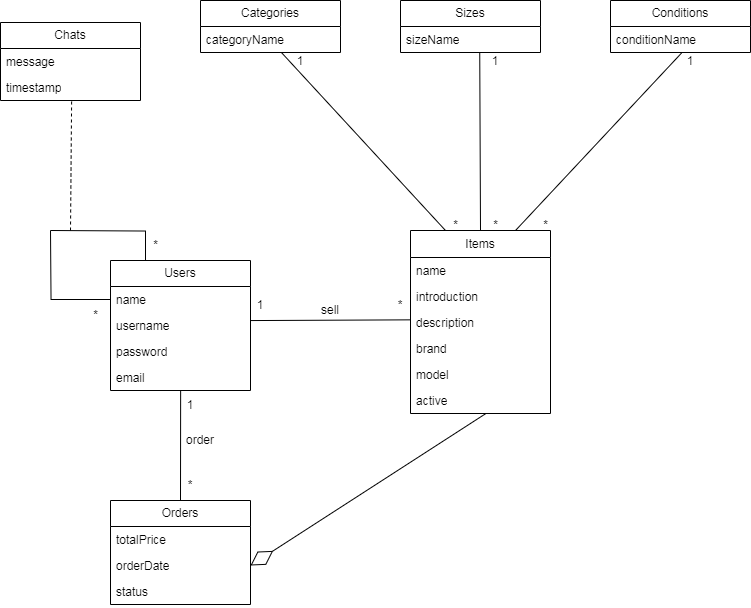

The diagram above was exported from draw.io. Its source (the exported page's mxGraphModel, read from the mxfile embedded in the PNG):
<mxGraphModel dx="1235" dy="1793" grid="1" gridSize="10" guides="1" tooltips="1" connect="1" arrows="1" fold="1" page="1" pageScale="1" pageWidth="827" pageHeight="1169" math="0" shadow="0">
  <root>
    <mxCell id="0" />
    <mxCell id="1" parent="0" />
    <mxCell id="dIMaEq7UpcI14dBs9no9-1" value="Users" style="swimlane;fontStyle=0;childLayout=stackLayout;horizontal=1;startSize=26;fillColor=none;horizontalStack=0;resizeParent=1;resizeParentMax=0;resizeLast=0;collapsible=1;marginBottom=0;whiteSpace=wrap;html=1;" parent="1" vertex="1">
      <mxGeometry x="290" y="210" width="140" height="130" as="geometry" />
    </mxCell>
    <mxCell id="dIMaEq7UpcI14dBs9no9-2" value="name" style="text;strokeColor=none;fillColor=none;align=left;verticalAlign=top;spacingLeft=4;spacingRight=4;overflow=hidden;rotatable=0;points=[[0,0.5],[1,0.5]];portConstraint=eastwest;whiteSpace=wrap;html=1;" parent="dIMaEq7UpcI14dBs9no9-1" vertex="1">
      <mxGeometry y="26" width="140" height="26" as="geometry" />
    </mxCell>
    <mxCell id="dIMaEq7UpcI14dBs9no9-3" value="username" style="text;strokeColor=none;fillColor=none;align=left;verticalAlign=top;spacingLeft=4;spacingRight=4;overflow=hidden;rotatable=0;points=[[0,0.5],[1,0.5]];portConstraint=eastwest;whiteSpace=wrap;html=1;" parent="dIMaEq7UpcI14dBs9no9-1" vertex="1">
      <mxGeometry y="52" width="140" height="26" as="geometry" />
    </mxCell>
    <mxCell id="dIMaEq7UpcI14dBs9no9-4" value="password" style="text;strokeColor=none;fillColor=none;align=left;verticalAlign=top;spacingLeft=4;spacingRight=4;overflow=hidden;rotatable=0;points=[[0,0.5],[1,0.5]];portConstraint=eastwest;whiteSpace=wrap;html=1;" parent="dIMaEq7UpcI14dBs9no9-1" vertex="1">
      <mxGeometry y="78" width="140" height="26" as="geometry" />
    </mxCell>
    <mxCell id="dIMaEq7UpcI14dBs9no9-5" value="email" style="text;strokeColor=none;fillColor=none;align=left;verticalAlign=top;spacingLeft=4;spacingRight=4;overflow=hidden;rotatable=0;points=[[0,0.5],[1,0.5]];portConstraint=eastwest;whiteSpace=wrap;html=1;" parent="dIMaEq7UpcI14dBs9no9-1" vertex="1">
      <mxGeometry y="104" width="140" height="26" as="geometry" />
    </mxCell>
    <mxCell id="dIMaEq7UpcI14dBs9no9-6" value="Items" style="swimlane;fontStyle=0;childLayout=stackLayout;horizontal=1;startSize=27;fillColor=none;horizontalStack=0;resizeParent=1;resizeParentMax=0;resizeLast=0;collapsible=1;marginBottom=0;whiteSpace=wrap;html=1;" parent="1" vertex="1">
      <mxGeometry x="590" y="180" width="140" height="183" as="geometry" />
    </mxCell>
    <mxCell id="dIMaEq7UpcI14dBs9no9-7" value="name" style="text;strokeColor=none;fillColor=none;align=left;verticalAlign=top;spacingLeft=4;spacingRight=4;overflow=hidden;rotatable=0;points=[[0,0.5],[1,0.5]];portConstraint=eastwest;whiteSpace=wrap;html=1;" parent="dIMaEq7UpcI14dBs9no9-6" vertex="1">
      <mxGeometry y="27" width="140" height="26" as="geometry" />
    </mxCell>
    <mxCell id="dIMaEq7UpcI14dBs9no9-8" value="introduction" style="text;strokeColor=none;fillColor=none;align=left;verticalAlign=top;spacingLeft=4;spacingRight=4;overflow=hidden;rotatable=0;points=[[0,0.5],[1,0.5]];portConstraint=eastwest;whiteSpace=wrap;html=1;" parent="dIMaEq7UpcI14dBs9no9-6" vertex="1">
      <mxGeometry y="53" width="140" height="26" as="geometry" />
    </mxCell>
    <mxCell id="dIMaEq7UpcI14dBs9no9-9" value="description" style="text;strokeColor=none;fillColor=none;align=left;verticalAlign=top;spacingLeft=4;spacingRight=4;overflow=hidden;rotatable=0;points=[[0,0.5],[1,0.5]];portConstraint=eastwest;whiteSpace=wrap;html=1;" parent="dIMaEq7UpcI14dBs9no9-6" vertex="1">
      <mxGeometry y="79" width="140" height="26" as="geometry" />
    </mxCell>
    <mxCell id="dIMaEq7UpcI14dBs9no9-11" value="brand" style="text;strokeColor=none;fillColor=none;align=left;verticalAlign=top;spacingLeft=4;spacingRight=4;overflow=hidden;rotatable=0;points=[[0,0.5],[1,0.5]];portConstraint=eastwest;whiteSpace=wrap;html=1;" parent="dIMaEq7UpcI14dBs9no9-6" vertex="1">
      <mxGeometry y="105" width="140" height="26" as="geometry" />
    </mxCell>
    <mxCell id="dIMaEq7UpcI14dBs9no9-12" value="model" style="text;strokeColor=none;fillColor=none;align=left;verticalAlign=top;spacingLeft=4;spacingRight=4;overflow=hidden;rotatable=0;points=[[0,0.5],[1,0.5]];portConstraint=eastwest;whiteSpace=wrap;html=1;" parent="dIMaEq7UpcI14dBs9no9-6" vertex="1">
      <mxGeometry y="131" width="140" height="26" as="geometry" />
    </mxCell>
    <mxCell id="dIMaEq7UpcI14dBs9no9-15" value="active" style="text;strokeColor=none;fillColor=none;align=left;verticalAlign=top;spacingLeft=4;spacingRight=4;overflow=hidden;rotatable=0;points=[[0,0.5],[1,0.5]];portConstraint=eastwest;whiteSpace=wrap;html=1;" parent="dIMaEq7UpcI14dBs9no9-6" vertex="1">
      <mxGeometry y="157" width="140" height="26" as="geometry" />
    </mxCell>
    <mxCell id="t66Afg1-j_v2jFmdyc4x-1" value="Categories" style="swimlane;fontStyle=0;childLayout=stackLayout;horizontal=1;startSize=26;fillColor=none;horizontalStack=0;resizeParent=1;resizeParentMax=0;resizeLast=0;collapsible=1;marginBottom=0;whiteSpace=wrap;html=1;" vertex="1" parent="1">
      <mxGeometry x="380" y="-50" width="140" height="52" as="geometry" />
    </mxCell>
    <mxCell id="t66Afg1-j_v2jFmdyc4x-2" value="categoryName" style="text;strokeColor=none;fillColor=none;align=left;verticalAlign=top;spacingLeft=4;spacingRight=4;overflow=hidden;rotatable=0;points=[[0,0.5],[1,0.5]];portConstraint=eastwest;whiteSpace=wrap;html=1;" vertex="1" parent="t66Afg1-j_v2jFmdyc4x-1">
      <mxGeometry y="26" width="140" height="26" as="geometry" />
    </mxCell>
    <mxCell id="t66Afg1-j_v2jFmdyc4x-5" value="Sizes" style="swimlane;fontStyle=0;childLayout=stackLayout;horizontal=1;startSize=26;fillColor=none;horizontalStack=0;resizeParent=1;resizeParentMax=0;resizeLast=0;collapsible=1;marginBottom=0;whiteSpace=wrap;html=1;" vertex="1" parent="1">
      <mxGeometry x="580" y="-50" width="140" height="52" as="geometry" />
    </mxCell>
    <mxCell id="t66Afg1-j_v2jFmdyc4x-6" value="sizeName" style="text;strokeColor=none;fillColor=none;align=left;verticalAlign=top;spacingLeft=4;spacingRight=4;overflow=hidden;rotatable=0;points=[[0,0.5],[1,0.5]];portConstraint=eastwest;whiteSpace=wrap;html=1;" vertex="1" parent="t66Afg1-j_v2jFmdyc4x-5">
      <mxGeometry y="26" width="140" height="26" as="geometry" />
    </mxCell>
    <mxCell id="t66Afg1-j_v2jFmdyc4x-9" value="Conditions" style="swimlane;fontStyle=0;childLayout=stackLayout;horizontal=1;startSize=26;fillColor=none;horizontalStack=0;resizeParent=1;resizeParentMax=0;resizeLast=0;collapsible=1;marginBottom=0;whiteSpace=wrap;html=1;" vertex="1" parent="1">
      <mxGeometry x="790" y="-50" width="140" height="52" as="geometry" />
    </mxCell>
    <mxCell id="t66Afg1-j_v2jFmdyc4x-10" value="conditionName" style="text;strokeColor=none;fillColor=none;align=left;verticalAlign=top;spacingLeft=4;spacingRight=4;overflow=hidden;rotatable=0;points=[[0,0.5],[1,0.5]];portConstraint=eastwest;whiteSpace=wrap;html=1;" vertex="1" parent="t66Afg1-j_v2jFmdyc4x-9">
      <mxGeometry y="26" width="140" height="26" as="geometry" />
    </mxCell>
    <mxCell id="t66Afg1-j_v2jFmdyc4x-21" value="" style="endArrow=none;startArrow=none;endFill=0;startFill=0;endSize=8;html=1;verticalAlign=bottom;labelBackgroundColor=none;strokeWidth=1;rounded=0;exitX=0.578;exitY=1;exitDx=0;exitDy=0;exitPerimeter=0;entryX=0.25;entryY=0;entryDx=0;entryDy=0;" edge="1" parent="1" source="t66Afg1-j_v2jFmdyc4x-2" target="dIMaEq7UpcI14dBs9no9-6">
      <mxGeometry width="160" relative="1" as="geometry">
        <mxPoint x="510" y="110" as="sourcePoint" />
        <mxPoint x="670" y="110" as="targetPoint" />
      </mxGeometry>
    </mxCell>
    <mxCell id="t66Afg1-j_v2jFmdyc4x-22" value="" style="endArrow=none;startArrow=none;endFill=0;startFill=0;endSize=8;html=1;verticalAlign=bottom;labelBackgroundColor=none;strokeWidth=1;rounded=0;exitX=0.566;exitY=1;exitDx=0;exitDy=0;exitPerimeter=0;entryX=0.5;entryY=0;entryDx=0;entryDy=0;" edge="1" parent="1" source="t66Afg1-j_v2jFmdyc4x-6" target="dIMaEq7UpcI14dBs9no9-6">
      <mxGeometry width="160" relative="1" as="geometry">
        <mxPoint x="550" y="-120" as="sourcePoint" />
        <mxPoint x="660" y="190.00000000000023" as="targetPoint" />
      </mxGeometry>
    </mxCell>
    <mxCell id="t66Afg1-j_v2jFmdyc4x-23" value="" style="endArrow=none;startArrow=none;endFill=0;startFill=0;endSize=8;html=1;verticalAlign=bottom;labelBackgroundColor=none;strokeWidth=1;rounded=0;exitX=0.511;exitY=1;exitDx=0;exitDy=0;exitPerimeter=0;entryX=0.75;entryY=0;entryDx=0;entryDy=0;" edge="1" parent="1" source="t66Afg1-j_v2jFmdyc4x-10" target="dIMaEq7UpcI14dBs9no9-6">
      <mxGeometry width="160" relative="1" as="geometry">
        <mxPoint x="827" y="30" as="sourcePoint" />
        <mxPoint x="828" y="208" as="targetPoint" />
      </mxGeometry>
    </mxCell>
    <mxCell id="t66Afg1-j_v2jFmdyc4x-24" value="*" style="text;html=1;align=center;verticalAlign=middle;resizable=0;points=[];autosize=1;strokeColor=none;fillColor=none;" vertex="1" parent="1">
      <mxGeometry x="710" y="160" width="30" height="30" as="geometry" />
    </mxCell>
    <mxCell id="t66Afg1-j_v2jFmdyc4x-28" value="*" style="text;html=1;align=center;verticalAlign=middle;resizable=0;points=[];autosize=1;strokeColor=none;fillColor=none;" vertex="1" parent="1">
      <mxGeometry x="660" y="160" width="30" height="30" as="geometry" />
    </mxCell>
    <mxCell id="t66Afg1-j_v2jFmdyc4x-29" value="*" style="text;html=1;align=center;verticalAlign=middle;resizable=0;points=[];autosize=1;strokeColor=none;fillColor=none;" vertex="1" parent="1">
      <mxGeometry x="620" y="160" width="30" height="30" as="geometry" />
    </mxCell>
    <mxCell id="t66Afg1-j_v2jFmdyc4x-30" value="1" style="text;html=1;align=center;verticalAlign=middle;whiteSpace=wrap;rounded=0;" vertex="1" parent="1">
      <mxGeometry x="470" y="2" width="20" height="18" as="geometry" />
    </mxCell>
    <mxCell id="t66Afg1-j_v2jFmdyc4x-31" value="1" style="text;html=1;align=center;verticalAlign=middle;whiteSpace=wrap;rounded=0;" vertex="1" parent="1">
      <mxGeometry x="665" y="2" width="20" height="18" as="geometry" />
    </mxCell>
    <mxCell id="t66Afg1-j_v2jFmdyc4x-32" value="1" style="text;html=1;align=center;verticalAlign=middle;whiteSpace=wrap;rounded=0;" vertex="1" parent="1">
      <mxGeometry x="860" y="2" width="20" height="18" as="geometry" />
    </mxCell>
    <mxCell id="t66Afg1-j_v2jFmdyc4x-33" value="" style="endArrow=none;html=1;edgeStyle=orthogonalEdgeStyle;rounded=0;entryX=0.25;entryY=0;entryDx=0;entryDy=0;" edge="1" parent="1" target="dIMaEq7UpcI14dBs9no9-1">
      <mxGeometry relative="1" as="geometry">
        <mxPoint x="230" y="180" as="sourcePoint" />
        <mxPoint x="390" y="110" as="targetPoint" />
      </mxGeometry>
    </mxCell>
    <mxCell id="t66Afg1-j_v2jFmdyc4x-37" value="" style="endArrow=none;html=1;edgeStyle=orthogonalEdgeStyle;rounded=0;exitX=0;exitY=0.5;exitDx=0;exitDy=0;" edge="1" parent="1" source="dIMaEq7UpcI14dBs9no9-2">
      <mxGeometry relative="1" as="geometry">
        <mxPoint x="90" y="190" as="sourcePoint" />
        <mxPoint x="230" y="180" as="targetPoint" />
      </mxGeometry>
    </mxCell>
    <mxCell id="t66Afg1-j_v2jFmdyc4x-38" value="*" style="text;html=1;align=center;verticalAlign=middle;resizable=0;points=[];autosize=1;strokeColor=none;fillColor=none;" vertex="1" parent="1">
      <mxGeometry x="260" y="250" width="30" height="30" as="geometry" />
    </mxCell>
    <mxCell id="t66Afg1-j_v2jFmdyc4x-39" value="*" style="text;html=1;align=center;verticalAlign=middle;resizable=0;points=[];autosize=1;strokeColor=none;fillColor=none;" vertex="1" parent="1">
      <mxGeometry x="320" y="180" width="30" height="30" as="geometry" />
    </mxCell>
    <mxCell id="t66Afg1-j_v2jFmdyc4x-40" value="" style="endArrow=none;dashed=1;html=1;rounded=0;entryX=0.508;entryY=1.001;entryDx=0;entryDy=0;entryPerimeter=0;" edge="1" parent="1" target="t66Afg1-j_v2jFmdyc4x-43">
      <mxGeometry width="50" height="50" relative="1" as="geometry">
        <mxPoint x="250" y="180" as="sourcePoint" />
        <mxPoint x="250.70000000000005" y="63.67600000000016" as="targetPoint" />
      </mxGeometry>
    </mxCell>
    <mxCell id="t66Afg1-j_v2jFmdyc4x-41" value="Chats" style="swimlane;fontStyle=0;childLayout=stackLayout;horizontal=1;startSize=26;fillColor=none;horizontalStack=0;resizeParent=1;resizeParentMax=0;resizeLast=0;collapsible=1;marginBottom=0;whiteSpace=wrap;html=1;" vertex="1" parent="1">
      <mxGeometry x="180" y="-28" width="140" height="78" as="geometry" />
    </mxCell>
    <mxCell id="t66Afg1-j_v2jFmdyc4x-42" value="message" style="text;strokeColor=none;fillColor=none;align=left;verticalAlign=top;spacingLeft=4;spacingRight=4;overflow=hidden;rotatable=0;points=[[0,0.5],[1,0.5]];portConstraint=eastwest;whiteSpace=wrap;html=1;" vertex="1" parent="t66Afg1-j_v2jFmdyc4x-41">
      <mxGeometry y="26" width="140" height="26" as="geometry" />
    </mxCell>
    <mxCell id="t66Afg1-j_v2jFmdyc4x-43" value="timestamp" style="text;strokeColor=none;fillColor=none;align=left;verticalAlign=top;spacingLeft=4;spacingRight=4;overflow=hidden;rotatable=0;points=[[0,0.5],[1,0.5]];portConstraint=eastwest;whiteSpace=wrap;html=1;" vertex="1" parent="t66Afg1-j_v2jFmdyc4x-41">
      <mxGeometry y="52" width="140" height="26" as="geometry" />
    </mxCell>
    <mxCell id="t66Afg1-j_v2jFmdyc4x-45" value="" style="endArrow=none;startArrow=none;endFill=0;startFill=0;endSize=8;html=1;verticalAlign=bottom;labelBackgroundColor=none;strokeWidth=1;rounded=0;exitX=1.004;exitY=0.31;exitDx=0;exitDy=0;entryX=-0.003;entryY=0.398;entryDx=0;entryDy=0;exitPerimeter=0;entryPerimeter=0;" edge="1" parent="1" source="dIMaEq7UpcI14dBs9no9-3" target="dIMaEq7UpcI14dBs9no9-9">
      <mxGeometry width="160" relative="1" as="geometry">
        <mxPoint x="510" y="380" as="sourcePoint" />
        <mxPoint x="511" y="558" as="targetPoint" />
      </mxGeometry>
    </mxCell>
    <mxCell id="t66Afg1-j_v2jFmdyc4x-46" value="1" style="text;html=1;align=center;verticalAlign=middle;whiteSpace=wrap;rounded=0;" vertex="1" parent="1">
      <mxGeometry x="430" y="240" width="20" height="30" as="geometry" />
    </mxCell>
    <mxCell id="t66Afg1-j_v2jFmdyc4x-47" value="*" style="text;html=1;align=center;verticalAlign=middle;whiteSpace=wrap;rounded=0;" vertex="1" parent="1">
      <mxGeometry x="570" y="240" width="20" height="30" as="geometry" />
    </mxCell>
    <mxCell id="t66Afg1-j_v2jFmdyc4x-48" value="sell" style="text;html=1;align=center;verticalAlign=middle;whiteSpace=wrap;rounded=0;" vertex="1" parent="1">
      <mxGeometry x="480" y="250" width="60" height="20" as="geometry" />
    </mxCell>
    <mxCell id="t66Afg1-j_v2jFmdyc4x-49" value="Orders" style="swimlane;fontStyle=0;childLayout=stackLayout;horizontal=1;startSize=26;fillColor=none;horizontalStack=0;resizeParent=1;resizeParentMax=0;resizeLast=0;collapsible=1;marginBottom=0;whiteSpace=wrap;html=1;" vertex="1" parent="1">
      <mxGeometry x="290" y="450" width="140" height="104" as="geometry" />
    </mxCell>
    <mxCell id="t66Afg1-j_v2jFmdyc4x-50" value="totalPrice" style="text;strokeColor=none;fillColor=none;align=left;verticalAlign=top;spacingLeft=4;spacingRight=4;overflow=hidden;rotatable=0;points=[[0,0.5],[1,0.5]];portConstraint=eastwest;whiteSpace=wrap;html=1;" vertex="1" parent="t66Afg1-j_v2jFmdyc4x-49">
      <mxGeometry y="26" width="140" height="26" as="geometry" />
    </mxCell>
    <mxCell id="t66Afg1-j_v2jFmdyc4x-51" value="orderDate" style="text;strokeColor=none;fillColor=none;align=left;verticalAlign=top;spacingLeft=4;spacingRight=4;overflow=hidden;rotatable=0;points=[[0,0.5],[1,0.5]];portConstraint=eastwest;whiteSpace=wrap;html=1;" vertex="1" parent="t66Afg1-j_v2jFmdyc4x-49">
      <mxGeometry y="52" width="140" height="26" as="geometry" />
    </mxCell>
    <mxCell id="t66Afg1-j_v2jFmdyc4x-52" value="status" style="text;strokeColor=none;fillColor=none;align=left;verticalAlign=top;spacingLeft=4;spacingRight=4;overflow=hidden;rotatable=0;points=[[0,0.5],[1,0.5]];portConstraint=eastwest;whiteSpace=wrap;html=1;" vertex="1" parent="t66Afg1-j_v2jFmdyc4x-49">
      <mxGeometry y="78" width="140" height="26" as="geometry" />
    </mxCell>
    <mxCell id="t66Afg1-j_v2jFmdyc4x-53" value="" style="endArrow=none;startArrow=none;endFill=0;startFill=0;endSize=8;html=1;verticalAlign=bottom;labelBackgroundColor=none;strokeWidth=1;rounded=0;exitX=0.501;exitY=1;exitDx=0;exitDy=0;exitPerimeter=0;entryX=0.5;entryY=0;entryDx=0;entryDy=0;" edge="1" parent="1" source="dIMaEq7UpcI14dBs9no9-5" target="t66Afg1-j_v2jFmdyc4x-49">
      <mxGeometry width="160" relative="1" as="geometry">
        <mxPoint x="509.5" y="390" as="sourcePoint" />
        <mxPoint x="510.5" y="568" as="targetPoint" />
      </mxGeometry>
    </mxCell>
    <mxCell id="t66Afg1-j_v2jFmdyc4x-55" value="1" style="text;html=1;align=center;verticalAlign=middle;whiteSpace=wrap;rounded=0;" vertex="1" parent="1">
      <mxGeometry x="360" y="340" width="20" height="30" as="geometry" />
    </mxCell>
    <mxCell id="t66Afg1-j_v2jFmdyc4x-57" value="*" style="text;html=1;align=center;verticalAlign=middle;whiteSpace=wrap;rounded=0;" vertex="1" parent="1">
      <mxGeometry x="360" y="420" width="20" height="30" as="geometry" />
    </mxCell>
    <mxCell id="t66Afg1-j_v2jFmdyc4x-58" value="order" style="text;html=1;align=center;verticalAlign=middle;whiteSpace=wrap;rounded=0;" vertex="1" parent="1">
      <mxGeometry x="360" y="380" width="40" height="20" as="geometry" />
    </mxCell>
    <mxCell id="t66Afg1-j_v2jFmdyc4x-74" value="" style="endArrow=diamondThin;endFill=0;endSize=24;html=1;rounded=0;entryX=1;entryY=0.5;entryDx=0;entryDy=0;exitX=0.54;exitY=0.996;exitDx=0;exitDy=0;exitPerimeter=0;" edge="1" parent="1" source="dIMaEq7UpcI14dBs9no9-15" target="t66Afg1-j_v2jFmdyc4x-51">
      <mxGeometry width="160" relative="1" as="geometry">
        <mxPoint x="525" y="470" as="sourcePoint" />
        <mxPoint x="685" y="470" as="targetPoint" />
      </mxGeometry>
    </mxCell>
  </root>
</mxGraphModel>